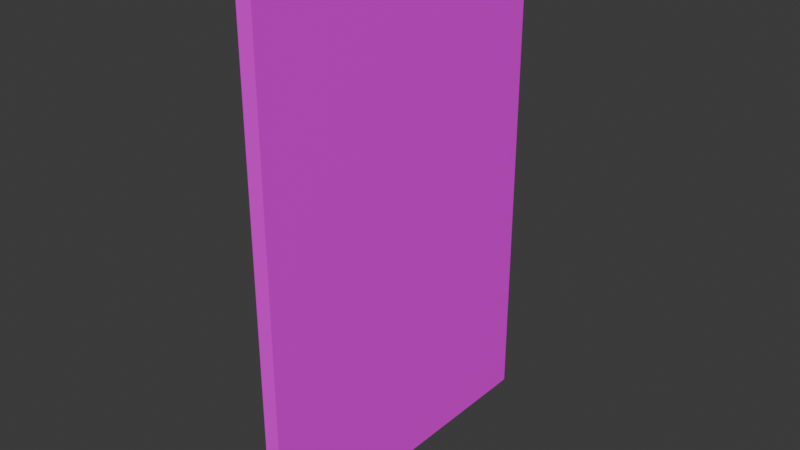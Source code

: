 # Source: bars.blend  (saved by Blender 4.3.34; exported with 4.5.12 LTS)
import bpy
from mathutils import Matrix  # noqa: F401  (used for matrix-valued properties, if any)

bpy.ops.wm.read_factory_settings(use_empty=True)
scene = bpy.context.scene
scene.name = 'Scene'

# ---- collections
col_collection = bpy.data.collections.new('Collection'); scene.collection.children.link(col_collection)

# ---- images (referenced by path relative to the original .blend; pixels are not part of the script)
import os
ASSET_DIR = os.environ.get("B2B_ASSET_DIR", "")  # directory of the original .blend (textures are referenced by path, not embedded)
HERE = os.path.dirname(os.path.abspath(__file__))  # packed textures are extracted next to this script under _unpacked/

def load_image(name, relpath, width, height, colorspace="sRGB"):
    """Load a texture the original file referenced (path relative to the .blend, or extracted next to this script)."""
    p = next((c for c in (os.path.join(HERE, relpath), os.path.join(ASSET_DIR, relpath)) if relpath and os.path.exists(c)), "")
    if p:
        img = bpy.data.images.load(p, check_existing=True)
        img.name = name
    else:  # same state as the original file: an image datablock whose file is absent (Cycles renders it pink)
        img = bpy.data.images.new(name, width, height)
        img.source = "FILE"
        img.filepath = "//" + (relpath or name)
    img.colorspace_settings.name = colorspace
    return img
img_bars_jpg = load_image('bars.jpg', 'bars.jpg', 1024, 1024, 'sRGB')

# ---- materials (node trees are filled in below, after node groups)
mat_material = bpy.data.materials.new('Material')
mat_material.alpha_threshold = 0.0
mat_material.roughness = 0.5
mat_material.line_color = (0.0, 0.0, 0.0, 1.0)

# ---- material node trees
mat_material.use_nodes = True; mat_material.node_tree.nodes.clear()
_N = mat_material.node_tree.nodes; _L = mat_material.node_tree.links
n0 = _N.new('ShaderNodeOutputMaterial'); n0.name = 'Material Output'; n0.location = (300, 300)
n1 = _N.new('ShaderNodeBsdfPrincipled'); n1.name = 'Principled BSDF'; n1.location = (10, 300)
n1.inputs[3].default_value = 1.45
n2 = _N.new('ShaderNodeTexImage'); n2.name = 'Image Texture'; n2.location = (-280, 280)
n2.image = img_bars_jpg
_L.new(n1.outputs[0], n0.inputs[0])
_L.new(n2.outputs[0], n1.inputs[0])
n0.is_active_output = True

# ---- world
world_world = bpy.data.worlds.new('World'); scene.world = world_world
world_world.use_nodes = True; world_world.node_tree.nodes.clear()
_N = world_world.node_tree.nodes; _L = world_world.node_tree.links
n0 = _N.new('ShaderNodeOutputWorld'); n0.name = 'World Output'; n0.location = (300, 300)
n1 = _N.new('ShaderNodeBackground'); n1.name = 'Background'; n1.location = (10, 300)
n1.inputs[0].default_value = (0.05088, 0.05088, 0.05088, 1.0)
_L.new(n1.outputs[0], n0.inputs[0])
n0.is_active_output = True
world_world.color = (0.05088, 0.05088, 0.05088)
world_world.sun_shadow_jitter_overblur = 0.0

# ---- meshes
me_cube = bpy.data.meshes.new('Cube')
me_cube.from_pydata([(1.0, 1.091, 1.0), (1.0, 1.091, -1.0), (1.0, -1.091, 1.0), (1.0, -1.091, -1.0), (-1.0, 1.091, 1.0), (-1.0, 1.091, -1.0), (-1.0, -1.091, 1.0), (-1.0, -1.091, -1.0)], [], [(0, 4, 6, 2), (3, 2, 6, 7), (7, 6, 4, 5), (5, 1, 3, 7), (1, 0, 2, 3), (5, 4, 0, 1)])
_uv = me_cube.uv_layers.new(name='UVMap')
_uv.uv.foreach_set('vector', [0.5746, 0.2451, 0.4454, 0.2762, 0.4442, 0.2603, 0.5734, 0.2293, 0.5508, 0.2291, 0.551, 0.2477, 0.4475, 0.2703, 0.4473, 0.2517, 0.4404, 0.2511, 0.4396, 0.6424, 0.569, 0.6546, 0.5664, 0.2267, 0.4709, 0.2672, 0.5644, 0.2487, 0.5633, 0.2306, 0.4698, 0.2492, 0.5674, 0.2197, 0.5668, 0.6552, 0.437, 0.6413, 0.4427, 0.2499, 0.4552, 0.252, 0.456, 0.2705, 0.5687, 0.252, 0.5679, 0.2335])
me_cube.materials.append(mat_material)
me_cube.use_mirror_vertex_groups = False
me_cube.update()

# ---- objects
ob_bars = bpy.data.objects.new('Bars', me_cube)

# ---- transforms, parenting, visibility, modifiers, constraints
ob_bars.location = (0.0, 0.0, 0.0)
ob_bars.scale = (0.1908, 3.828, 6.273)
ob_bars.lock_rotations_4d = False
ob_bars.empty_display_type = 'ARROWS'
ob_bars.lineart.crease_threshold = 0.0

# ---- collection membership
col_collection.objects.link(ob_bars)

# ---- scene / render settings (as saved in the file)
scene.frame_start = 1; scene.frame_end = 250; scene.frame_set(1)
scene.render.engine = 'BLENDER_EEVEE_NEXT'
bpy.context.view_layer.update()

# ---- added for rendering (the .blend has no active camera and no usable light): camera, sun
cam_auto = bpy.data.cameras.new('AutoCamera')
cam_auto.lens = 50.0
cam_auto.sensor_width = 36.0
cam_auto.clip_end = 1000.0
ob_auto_camera = bpy.data.objects.new('AutoCamera', cam_auto)
scene.collection.objects.link(ob_auto_camera)
ob_auto_camera.location = (13.9512, -16.7414, 11.1609)
ob_auto_camera.rotation_euler = (1.09748, -7.21219e-08, 0.694738)
scene.camera = ob_auto_camera
light_auto_sun = bpy.data.lights.new('AutoSun', 'SUN')
light_auto_sun.energy = 3.0
light_auto_sun.angle = 0.0523599
ob_auto_sun = bpy.data.objects.new('AutoSun', light_auto_sun)
scene.collection.objects.link(ob_auto_sun)
ob_auto_sun.rotation_euler = (0.872665, 0.174533, 0.523599)
bpy.context.view_layer.update()
